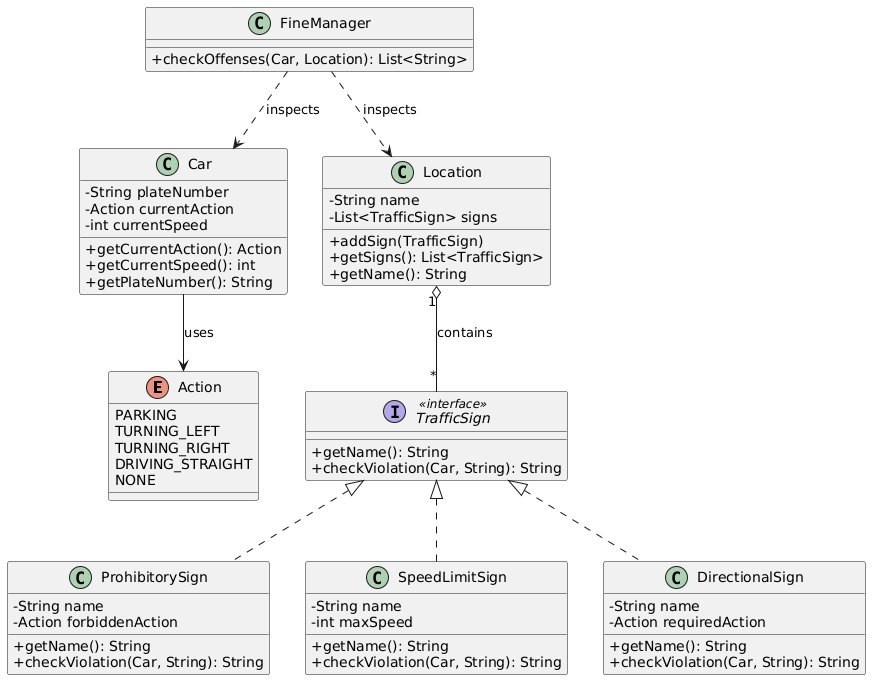

The diagram above was rendered by PlantUML. Its source (embedded in the PNG):
@startuml
skinparam classAttributeIconSize 0

enum Action {
  PARKING
  TURNING_LEFT
  TURNING_RIGHT
  DRIVING_STRAIGHT
  NONE
}

class Car {
  - String plateNumber
  - Action currentAction
  - int currentSpeed
  + getCurrentAction(): Action
  + getCurrentSpeed(): int
  + getPlateNumber(): String
}

class Location {
  - String name
  - List<TrafficSign> signs
  + addSign(TrafficSign)
  + getSigns(): List<TrafficSign>
  + getName(): String
}

interface TrafficSign <<interface>> {
  + getName(): String
  + checkViolation(Car, String): String
}

class ProhibitorySign {
  - String name
  - Action forbiddenAction
  + getName(): String
  + checkViolation(Car, String): String
}

class SpeedLimitSign {
  - String name
  - int maxSpeed
  + getName(): String
  + checkViolation(Car, String): String
}

class DirectionalSign {
  - String name
  - Action requiredAction
  + getName(): String
  + checkViolation(Car, String): String
}

class FineManager {
  + checkOffenses(Car, Location): List<String>
}

TrafficSign <|.. ProhibitorySign
TrafficSign <|.. SpeedLimitSign
TrafficSign <|.. DirectionalSign

Location "1" o-- "*" TrafficSign : contains
Car --> Action : uses
FineManager ..> Car : inspects
FineManager ..> Location : inspects
@enduml